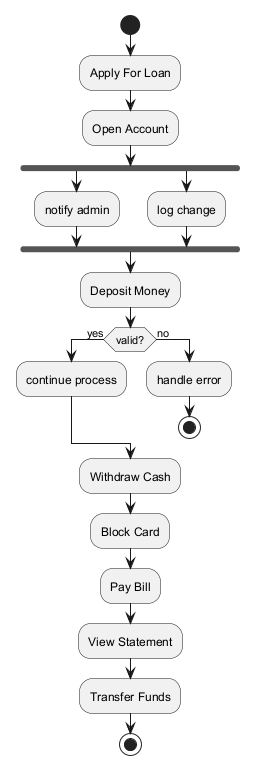

The diagram above was rendered by PlantUML. Its source (embedded in the PNG):
@startuml
skinparam backgroundColor #FFFFFF
skinparam classBackgroundColor #F3E5F5
skinparam classBorderColor #6A1B9A
start
:Apply For Loan;
:Open Account;
fork
:notify admin;
fork again
:log change;
end fork
:Deposit Money;
if (valid?) then (yes)
:continue process;
else (no)
:handle error;
stop
endif
:Withdraw Cash;
:Block Card;
:Pay Bill;
:View Statement;
:Transfer Funds;
stop
@enduml